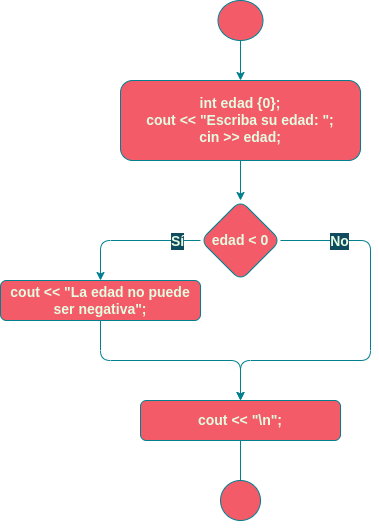

The diagram above was exported from draw.io. Its source (the exported page's mxGraphModel, read from the mxfile embedded in the PNG):
<mxGraphModel dx="702" dy="768" grid="1" gridSize="10" guides="1" tooltips="1" connect="1" arrows="1" fold="1" page="1" pageScale="1" pageWidth="827" pageHeight="1169" background="#114B5F" math="0" shadow="0">
  <root>
    <mxCell id="0" />
    <mxCell id="1" parent="0" />
    <mxCell id="2" value="" style="edgeStyle=orthogonalEdgeStyle;curved=0;rounded=1;sketch=0;orthogonalLoop=1;jettySize=auto;html=1;fontColor=#E4FDE1;strokeColor=#028090;fillColor=#F45B69;" edge="1" source="3" target="8" parent="1">
      <mxGeometry relative="1" as="geometry" />
    </mxCell>
    <mxCell id="3" value="int edad {0};&lt;br&gt;cout &amp;lt;&amp;lt; &quot;Escriba su edad: &quot;;&lt;br&gt;cin &amp;gt;&amp;gt; edad;" style="whiteSpace=wrap;html=1;fillColor=#F45B69;strokeColor=#028090;rounded=1;fontColor=#E4FDE1;fontStyle=1;fontSize=14;" vertex="1" parent="1">
      <mxGeometry x="310" y="110" width="240" height="80" as="geometry" />
    </mxCell>
    <mxCell id="4" style="edgeStyle=orthogonalEdgeStyle;orthogonalLoop=1;jettySize=auto;html=1;exitX=0;exitY=0.5;exitDx=0;exitDy=0;rounded=1;labelBackgroundColor=#114B5F;strokeColor=#028090;fontColor=#E4FDE1;entryX=0.5;entryY=0;entryDx=0;entryDy=0;" edge="1" source="8" target="14" parent="1">
      <mxGeometry relative="1" as="geometry">
        <mxPoint x="290" y="350" as="targetPoint" />
      </mxGeometry>
    </mxCell>
    <mxCell id="5" value="Sí" style="edgeLabel;html=1;align=center;verticalAlign=middle;resizable=0;points=[];rounded=1;labelBackgroundColor=#114B5F;fontColor=#E4FDE1;fontStyle=1;fontSize=14;" vertex="1" connectable="0" parent="4">
      <mxGeometry x="-0.6889" y="3" relative="1" as="geometry">
        <mxPoint x="-2" y="-3" as="offset" />
      </mxGeometry>
    </mxCell>
    <mxCell id="6" style="edgeStyle=orthogonalEdgeStyle;orthogonalLoop=1;jettySize=auto;html=1;entryX=0.5;entryY=0;entryDx=0;entryDy=0;exitX=1;exitY=0.5;exitDx=0;exitDy=0;rounded=1;labelBackgroundColor=#114B5F;strokeColor=#028090;fontColor=#E4FDE1;" edge="1" source="8" target="15" parent="1">
      <mxGeometry relative="1" as="geometry">
        <mxPoint x="430" y="430" as="targetPoint" />
        <Array as="points">
          <mxPoint x="560" y="270" />
          <mxPoint x="560" y="390" />
          <mxPoint x="430" y="390" />
        </Array>
      </mxGeometry>
    </mxCell>
    <mxCell id="7" value="No" style="edgeLabel;html=1;align=center;verticalAlign=middle;resizable=0;points=[];rounded=1;labelBackgroundColor=#114B5F;fontColor=#E4FDE1;fontStyle=1;fontSize=14;" vertex="1" connectable="0" parent="6">
      <mxGeometry x="-0.6545" y="-2" relative="1" as="geometry">
        <mxPoint x="-8" y="-2" as="offset" />
      </mxGeometry>
    </mxCell>
    <mxCell id="8" value="edad &amp;lt; 0" style="rhombus;whiteSpace=wrap;html=1;fillColor=#F45B69;strokeColor=#028090;rounded=1;fontColor=#E4FDE1;fontStyle=1;fontSize=14;" vertex="1" parent="1">
      <mxGeometry x="390" y="230" width="80" height="80" as="geometry" />
    </mxCell>
    <mxCell id="9" style="edgeStyle=orthogonalEdgeStyle;orthogonalLoop=1;jettySize=auto;html=1;entryX=0.5;entryY=0;entryDx=0;entryDy=0;exitX=0.5;exitY=1;exitDx=0;exitDy=0;rounded=1;labelBackgroundColor=#114B5F;strokeColor=#028090;fontColor=#E4FDE1;" edge="1" source="15" target="10" parent="1">
      <mxGeometry relative="1" as="geometry">
        <Array as="points">
          <mxPoint x="430" y="550" />
          <mxPoint x="430" y="550" />
        </Array>
        <mxPoint x="290" y="510" as="sourcePoint" />
      </mxGeometry>
    </mxCell>
    <mxCell id="10" value="" style="ellipse;whiteSpace=wrap;html=1;aspect=fixed;fillColor=#F45B69;strokeColor=#028090;rounded=1;fontColor=#E4FDE1;" vertex="1" parent="1">
      <mxGeometry x="410" y="510" width="40" height="40" as="geometry" />
    </mxCell>
    <mxCell id="11" value="" style="edgeStyle=orthogonalEdgeStyle;orthogonalLoop=1;jettySize=auto;html=1;rounded=1;labelBackgroundColor=#114B5F;strokeColor=#028090;fontColor=#E4FDE1;" edge="1" source="12" target="3" parent="1">
      <mxGeometry relative="1" as="geometry" />
    </mxCell>
    <mxCell id="12" value="" style="ellipse;whiteSpace=wrap;html=1;fillColor=#F45B69;strokeColor=#028090;rounded=1;fontColor=#E4FDE1;" vertex="1" parent="1">
      <mxGeometry x="407.5" y="30" width="45" height="40" as="geometry" />
    </mxCell>
    <mxCell id="13" style="edgeStyle=orthogonalEdgeStyle;curved=0;rounded=1;sketch=0;orthogonalLoop=1;jettySize=auto;html=1;entryX=0.5;entryY=0;entryDx=0;entryDy=0;fontColor=#E4FDE1;strokeColor=#028090;fillColor=#F45B69;" edge="1" source="14" target="15" parent="1">
      <mxGeometry relative="1" as="geometry">
        <mxPoint x="430" y="430" as="targetPoint" />
      </mxGeometry>
    </mxCell>
    <mxCell id="14" value="cout &amp;lt;&amp;lt; &quot;La edad no puede ser negativa&quot;;" style="whiteSpace=wrap;html=1;fillColor=#F45B69;strokeColor=#028090;rounded=1;fontColor=#E4FDE1;fontStyle=1;fontSize=14;" vertex="1" parent="1">
      <mxGeometry x="190" y="310" width="200" height="40" as="geometry" />
    </mxCell>
    <mxCell id="15" value="cout &amp;lt;&amp;lt; &quot;\n&quot;;" style="whiteSpace=wrap;html=1;fillColor=#F45B69;strokeColor=#028090;rounded=1;fontColor=#E4FDE1;fontStyle=1;fontSize=14;" vertex="1" parent="1">
      <mxGeometry x="330" y="430" width="200" height="40" as="geometry" />
    </mxCell>
  </root>
</mxGraphModel>